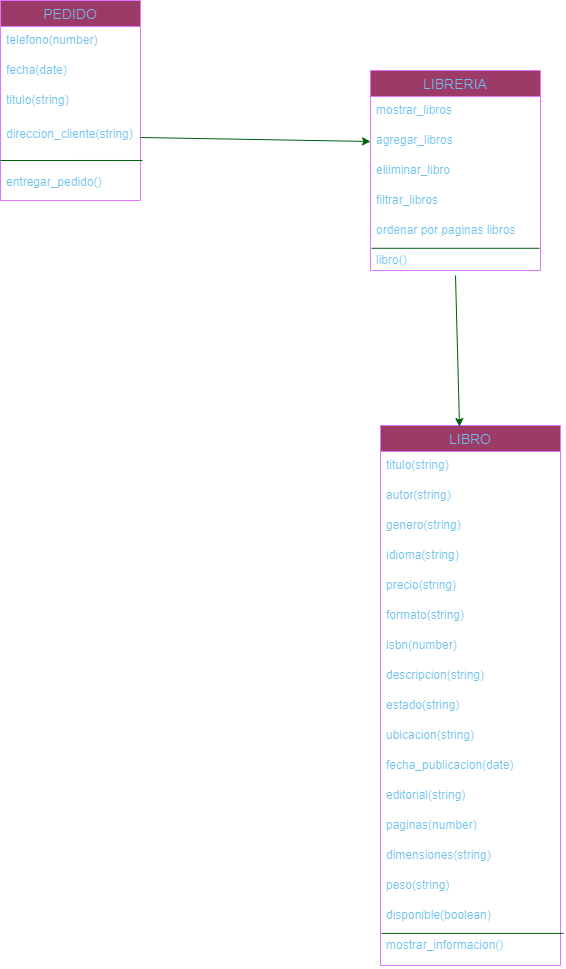

The diagram above was exported from draw.io. Its source (the exported page's mxGraphModel, read from the mxfile embedded in the PNG):
<mxGraphModel dx="1386" dy="785" grid="1" gridSize="10" guides="1" tooltips="1" connect="1" arrows="1" fold="1" page="1" pageScale="1" pageWidth="827" pageHeight="1169" background="#ffffff" math="0" shadow="0">
  <root>
    <mxCell id="0" />
    <mxCell id="1" parent="0" />
    <mxCell id="FSl39g-moBXQ_S92hI_--14" value="PEDIDO" style="swimlane;fontStyle=0;childLayout=stackLayout;horizontal=1;startSize=26;horizontalStack=0;resizeParent=1;resizeParentMax=0;resizeLast=0;collapsible=1;marginBottom=0;align=center;fontSize=14;labelBackgroundColor=none;fillColor=#F694C1;strokeColor=#AF45ED;fontColor=#095C86;" parent="1" vertex="1">
      <mxGeometry y="10" width="140" height="200" as="geometry" />
    </mxCell>
    <mxCell id="FSl39g-moBXQ_S92hI_--15" value="telefono(number)" style="text;strokeColor=none;fillColor=none;spacingLeft=4;spacingRight=4;overflow=hidden;rotatable=0;points=[[0,0.5],[1,0.5]];portConstraint=eastwest;fontSize=12;whiteSpace=wrap;html=1;labelBackgroundColor=none;fontColor=#095C86;" parent="FSl39g-moBXQ_S92hI_--14" vertex="1">
      <mxGeometry y="26" width="140" height="30" as="geometry" />
    </mxCell>
    <mxCell id="FSl39g-moBXQ_S92hI_--16" value="fecha(date)" style="text;strokeColor=none;fillColor=none;spacingLeft=4;spacingRight=4;overflow=hidden;rotatable=0;points=[[0,0.5],[1,0.5]];portConstraint=eastwest;fontSize=12;whiteSpace=wrap;html=1;labelBackgroundColor=none;fontColor=#095C86;" parent="FSl39g-moBXQ_S92hI_--14" vertex="1">
      <mxGeometry y="56" width="140" height="30" as="geometry" />
    </mxCell>
    <mxCell id="FSl39g-moBXQ_S92hI_--17" value="titulo(string)&lt;div&gt;&lt;br&gt;&lt;/div&gt;&lt;div&gt;fecha(date)&lt;/div&gt;" style="text;strokeColor=none;fillColor=none;spacingLeft=4;spacingRight=4;overflow=hidden;rotatable=0;points=[[0,0.5],[1,0.5]];portConstraint=eastwest;fontSize=12;whiteSpace=wrap;html=1;labelBackgroundColor=none;fontColor=#095C86;" parent="FSl39g-moBXQ_S92hI_--14" vertex="1">
      <mxGeometry y="86" width="140" height="34" as="geometry" />
    </mxCell>
    <mxCell id="FSl39g-moBXQ_S92hI_--22" value="direccion_cliente(string)" style="text;strokeColor=none;fillColor=none;spacingLeft=4;spacingRight=4;overflow=hidden;rotatable=0;points=[[0,0.5],[1,0.5]];portConstraint=eastwest;fontSize=12;whiteSpace=wrap;html=1;labelBackgroundColor=none;fontColor=#095C86;" parent="FSl39g-moBXQ_S92hI_--14" vertex="1">
      <mxGeometry y="120" width="140" height="34" as="geometry" />
    </mxCell>
    <mxCell id="FSl39g-moBXQ_S92hI_--23" value="&lt;div&gt;&lt;br&gt;&lt;/div&gt;&lt;div&gt;entregar_pedido()&lt;/div&gt;" style="text;strokeColor=none;fillColor=none;spacingLeft=4;spacingRight=4;overflow=hidden;rotatable=0;points=[[0,0.5],[1,0.5]];portConstraint=eastwest;fontSize=12;whiteSpace=wrap;html=1;labelBackgroundColor=none;fontColor=#095C86;" parent="FSl39g-moBXQ_S92hI_--14" vertex="1">
      <mxGeometry y="154" width="140" height="46" as="geometry" />
    </mxCell>
    <mxCell id="FSl39g-moBXQ_S92hI_--24" value="" style="endArrow=none;html=1;rounded=0;entryX=1.014;entryY=1.176;entryDx=0;entryDy=0;entryPerimeter=0;labelBackgroundColor=none;strokeColor=#60E696;fontColor=default;" parent="FSl39g-moBXQ_S92hI_--14" target="FSl39g-moBXQ_S92hI_--22" edge="1">
      <mxGeometry relative="1" as="geometry">
        <mxPoint y="160" as="sourcePoint" />
        <mxPoint x="270" y="200" as="targetPoint" />
      </mxGeometry>
    </mxCell>
    <mxCell id="FSl39g-moBXQ_S92hI_--25" value="LIBRO" style="swimlane;fontStyle=0;childLayout=stackLayout;horizontal=1;startSize=26;horizontalStack=0;resizeParent=1;resizeParentMax=0;resizeLast=0;collapsible=1;marginBottom=0;align=center;fontSize=14;labelBackgroundColor=none;fillColor=#F694C1;strokeColor=#AF45ED;fontColor=#095C86;" parent="1" vertex="1">
      <mxGeometry x="380" y="435" width="180" height="540" as="geometry" />
    </mxCell>
    <mxCell id="FSl39g-moBXQ_S92hI_--26" value="titulo(string)" style="text;strokeColor=none;fillColor=none;spacingLeft=4;spacingRight=4;overflow=hidden;rotatable=0;points=[[0,0.5],[1,0.5]];portConstraint=eastwest;fontSize=12;whiteSpace=wrap;html=1;labelBackgroundColor=none;fontColor=#095C86;" parent="FSl39g-moBXQ_S92hI_--25" vertex="1">
      <mxGeometry y="26" width="180" height="30" as="geometry" />
    </mxCell>
    <mxCell id="FSl39g-moBXQ_S92hI_--27" value="autor(string)" style="text;strokeColor=none;fillColor=none;spacingLeft=4;spacingRight=4;overflow=hidden;rotatable=0;points=[[0,0.5],[1,0.5]];portConstraint=eastwest;fontSize=12;whiteSpace=wrap;html=1;labelBackgroundColor=none;fontColor=#095C86;" parent="FSl39g-moBXQ_S92hI_--25" vertex="1">
      <mxGeometry y="56" width="180" height="30" as="geometry" />
    </mxCell>
    <mxCell id="FSl39g-moBXQ_S92hI_--28" value="genero(string)" style="text;strokeColor=none;fillColor=none;spacingLeft=4;spacingRight=4;overflow=hidden;rotatable=0;points=[[0,0.5],[1,0.5]];portConstraint=eastwest;fontSize=12;whiteSpace=wrap;html=1;labelBackgroundColor=none;fontColor=#095C86;" parent="FSl39g-moBXQ_S92hI_--25" vertex="1">
      <mxGeometry y="86" width="180" height="30" as="geometry" />
    </mxCell>
    <mxCell id="FSl39g-moBXQ_S92hI_--31" value="idioma(string)" style="text;strokeColor=none;fillColor=none;spacingLeft=4;spacingRight=4;overflow=hidden;rotatable=0;points=[[0,0.5],[1,0.5]];portConstraint=eastwest;fontSize=12;whiteSpace=wrap;html=1;labelBackgroundColor=none;fontColor=#095C86;" parent="FSl39g-moBXQ_S92hI_--25" vertex="1">
      <mxGeometry y="116" width="180" height="30" as="geometry" />
    </mxCell>
    <mxCell id="FSl39g-moBXQ_S92hI_--32" value="precio(string)" style="text;strokeColor=none;fillColor=none;spacingLeft=4;spacingRight=4;overflow=hidden;rotatable=0;points=[[0,0.5],[1,0.5]];portConstraint=eastwest;fontSize=12;whiteSpace=wrap;html=1;labelBackgroundColor=none;fontColor=#095C86;" parent="FSl39g-moBXQ_S92hI_--25" vertex="1">
      <mxGeometry y="146" width="180" height="30" as="geometry" />
    </mxCell>
    <mxCell id="FSl39g-moBXQ_S92hI_--33" value="formato(string)" style="text;strokeColor=none;fillColor=none;spacingLeft=4;spacingRight=4;overflow=hidden;rotatable=0;points=[[0,0.5],[1,0.5]];portConstraint=eastwest;fontSize=12;whiteSpace=wrap;html=1;labelBackgroundColor=none;fontColor=#095C86;" parent="FSl39g-moBXQ_S92hI_--25" vertex="1">
      <mxGeometry y="176" width="180" height="30" as="geometry" />
    </mxCell>
    <mxCell id="FSl39g-moBXQ_S92hI_--34" value="isbn(number)" style="text;strokeColor=none;fillColor=none;spacingLeft=4;spacingRight=4;overflow=hidden;rotatable=0;points=[[0,0.5],[1,0.5]];portConstraint=eastwest;fontSize=12;whiteSpace=wrap;html=1;labelBackgroundColor=none;fontColor=#095C86;" parent="FSl39g-moBXQ_S92hI_--25" vertex="1">
      <mxGeometry y="206" width="180" height="30" as="geometry" />
    </mxCell>
    <mxCell id="FSl39g-moBXQ_S92hI_--35" value="descripcion(string)" style="text;strokeColor=none;fillColor=none;spacingLeft=4;spacingRight=4;overflow=hidden;rotatable=0;points=[[0,0.5],[1,0.5]];portConstraint=eastwest;fontSize=12;whiteSpace=wrap;html=1;labelBackgroundColor=none;fontColor=#095C86;" parent="FSl39g-moBXQ_S92hI_--25" vertex="1">
      <mxGeometry y="236" width="180" height="30" as="geometry" />
    </mxCell>
    <mxCell id="FSl39g-moBXQ_S92hI_--36" value="estado(string)" style="text;strokeColor=none;fillColor=none;spacingLeft=4;spacingRight=4;overflow=hidden;rotatable=0;points=[[0,0.5],[1,0.5]];portConstraint=eastwest;fontSize=12;whiteSpace=wrap;html=1;labelBackgroundColor=none;fontColor=#095C86;" parent="FSl39g-moBXQ_S92hI_--25" vertex="1">
      <mxGeometry y="266" width="180" height="30" as="geometry" />
    </mxCell>
    <mxCell id="FSl39g-moBXQ_S92hI_--37" value="ubicacion(string)" style="text;strokeColor=none;fillColor=none;spacingLeft=4;spacingRight=4;overflow=hidden;rotatable=0;points=[[0,0.5],[1,0.5]];portConstraint=eastwest;fontSize=12;whiteSpace=wrap;html=1;labelBackgroundColor=none;fontColor=#095C86;" parent="FSl39g-moBXQ_S92hI_--25" vertex="1">
      <mxGeometry y="296" width="180" height="30" as="geometry" />
    </mxCell>
    <mxCell id="FSl39g-moBXQ_S92hI_--38" value="fecha_publicacion(date)" style="text;strokeColor=none;fillColor=none;spacingLeft=4;spacingRight=4;overflow=hidden;rotatable=0;points=[[0,0.5],[1,0.5]];portConstraint=eastwest;fontSize=12;whiteSpace=wrap;html=1;labelBackgroundColor=none;fontColor=#095C86;" parent="FSl39g-moBXQ_S92hI_--25" vertex="1">
      <mxGeometry y="326" width="180" height="30" as="geometry" />
    </mxCell>
    <mxCell id="FSl39g-moBXQ_S92hI_--39" value="editorial(string)" style="text;strokeColor=none;fillColor=none;spacingLeft=4;spacingRight=4;overflow=hidden;rotatable=0;points=[[0,0.5],[1,0.5]];portConstraint=eastwest;fontSize=12;whiteSpace=wrap;html=1;labelBackgroundColor=none;fontColor=#095C86;" parent="FSl39g-moBXQ_S92hI_--25" vertex="1">
      <mxGeometry y="356" width="180" height="30" as="geometry" />
    </mxCell>
    <mxCell id="FSl39g-moBXQ_S92hI_--40" value="paginas(number)" style="text;strokeColor=none;fillColor=none;spacingLeft=4;spacingRight=4;overflow=hidden;rotatable=0;points=[[0,0.5],[1,0.5]];portConstraint=eastwest;fontSize=12;whiteSpace=wrap;html=1;labelBackgroundColor=none;fontColor=#095C86;" parent="FSl39g-moBXQ_S92hI_--25" vertex="1">
      <mxGeometry y="386" width="180" height="30" as="geometry" />
    </mxCell>
    <mxCell id="FSl39g-moBXQ_S92hI_--41" value="dimensiones(string)" style="text;strokeColor=none;fillColor=none;spacingLeft=4;spacingRight=4;overflow=hidden;rotatable=0;points=[[0,0.5],[1,0.5]];portConstraint=eastwest;fontSize=12;whiteSpace=wrap;html=1;labelBackgroundColor=none;fontColor=#095C86;" parent="FSl39g-moBXQ_S92hI_--25" vertex="1">
      <mxGeometry y="416" width="180" height="30" as="geometry" />
    </mxCell>
    <mxCell id="FSl39g-moBXQ_S92hI_--42" value="peso(string)" style="text;strokeColor=none;fillColor=none;spacingLeft=4;spacingRight=4;overflow=hidden;rotatable=0;points=[[0,0.5],[1,0.5]];portConstraint=eastwest;fontSize=12;whiteSpace=wrap;html=1;labelBackgroundColor=none;fontColor=#095C86;" parent="FSl39g-moBXQ_S92hI_--25" vertex="1">
      <mxGeometry y="446" width="180" height="30" as="geometry" />
    </mxCell>
    <mxCell id="FSl39g-moBXQ_S92hI_--43" value="disponible(boolean)" style="text;strokeColor=none;fillColor=none;spacingLeft=4;spacingRight=4;overflow=hidden;rotatable=0;points=[[0,0.5],[1,0.5]];portConstraint=eastwest;fontSize=12;whiteSpace=wrap;html=1;labelBackgroundColor=none;fontColor=#095C86;" parent="FSl39g-moBXQ_S92hI_--25" vertex="1">
      <mxGeometry y="476" width="180" height="30" as="geometry" />
    </mxCell>
    <mxCell id="FSl39g-moBXQ_S92hI_--44" value="&lt;div&gt;mostrar_informacion()&lt;/div&gt;" style="text;strokeColor=none;fillColor=none;spacingLeft=4;spacingRight=4;overflow=hidden;rotatable=0;points=[[0,0.5],[1,0.5]];portConstraint=eastwest;fontSize=12;whiteSpace=wrap;html=1;labelBackgroundColor=none;fontColor=#095C86;" parent="FSl39g-moBXQ_S92hI_--25" vertex="1">
      <mxGeometry y="506" width="180" height="34" as="geometry" />
    </mxCell>
    <mxCell id="FSl39g-moBXQ_S92hI_--45" value="" style="endArrow=none;html=1;rounded=0;entryX=1.017;entryY=0.056;entryDx=0;entryDy=0;entryPerimeter=0;exitX=0.006;exitY=0.056;exitDx=0;exitDy=0;exitPerimeter=0;labelBackgroundColor=none;strokeColor=#60E696;fontColor=default;" parent="FSl39g-moBXQ_S92hI_--25" source="FSl39g-moBXQ_S92hI_--44" target="FSl39g-moBXQ_S92hI_--44" edge="1">
      <mxGeometry relative="1" as="geometry">
        <mxPoint x="-180" y="470" as="sourcePoint" />
        <mxPoint x="-20" y="470" as="targetPoint" />
      </mxGeometry>
    </mxCell>
    <mxCell id="FSl39g-moBXQ_S92hI_--46" value="LIBRERIA" style="swimlane;fontStyle=0;childLayout=stackLayout;horizontal=1;startSize=26;horizontalStack=0;resizeParent=1;resizeParentMax=0;resizeLast=0;collapsible=1;marginBottom=0;align=center;fontSize=14;labelBackgroundColor=none;fillColor=#F694C1;strokeColor=#AF45ED;fontColor=#095C86;" parent="1" vertex="1">
      <mxGeometry x="370" y="80" width="170" height="200" as="geometry" />
    </mxCell>
    <mxCell id="FSl39g-moBXQ_S92hI_--47" value="mostrar_libros" style="text;strokeColor=none;fillColor=none;spacingLeft=4;spacingRight=4;overflow=hidden;rotatable=0;points=[[0,0.5],[1,0.5]];portConstraint=eastwest;fontSize=12;whiteSpace=wrap;html=1;labelBackgroundColor=none;fontColor=#095C86;" parent="FSl39g-moBXQ_S92hI_--46" vertex="1">
      <mxGeometry y="26" width="170" height="30" as="geometry" />
    </mxCell>
    <mxCell id="FSl39g-moBXQ_S92hI_--48" value="agregar_libros" style="text;strokeColor=none;fillColor=none;spacingLeft=4;spacingRight=4;overflow=hidden;rotatable=0;points=[[0,0.5],[1,0.5]];portConstraint=eastwest;fontSize=12;whiteSpace=wrap;html=1;labelBackgroundColor=none;fontColor=#095C86;" parent="FSl39g-moBXQ_S92hI_--46" vertex="1">
      <mxGeometry y="56" width="170" height="30" as="geometry" />
    </mxCell>
    <mxCell id="FSl39g-moBXQ_S92hI_--49" value="eliiminar_libro" style="text;strokeColor=none;fillColor=none;spacingLeft=4;spacingRight=4;overflow=hidden;rotatable=0;points=[[0,0.5],[1,0.5]];portConstraint=eastwest;fontSize=12;whiteSpace=wrap;html=1;labelBackgroundColor=none;fontColor=#095C86;" parent="FSl39g-moBXQ_S92hI_--46" vertex="1">
      <mxGeometry y="86" width="170" height="30" as="geometry" />
    </mxCell>
    <mxCell id="FSl39g-moBXQ_S92hI_--56" value="filtrar_libros" style="text;strokeColor=none;fillColor=none;spacingLeft=4;spacingRight=4;overflow=hidden;rotatable=0;points=[[0,0.5],[1,0.5]];portConstraint=eastwest;fontSize=12;whiteSpace=wrap;html=1;labelBackgroundColor=none;fontColor=#095C86;" parent="FSl39g-moBXQ_S92hI_--46" vertex="1">
      <mxGeometry y="116" width="170" height="30" as="geometry" />
    </mxCell>
    <mxCell id="FSl39g-moBXQ_S92hI_--57" value="ordenar por paginas libros" style="text;strokeColor=none;fillColor=none;spacingLeft=4;spacingRight=4;overflow=hidden;rotatable=0;points=[[0,0.5],[1,0.5]];portConstraint=eastwest;fontSize=12;whiteSpace=wrap;html=1;labelBackgroundColor=none;fontColor=#095C86;" parent="FSl39g-moBXQ_S92hI_--46" vertex="1">
      <mxGeometry y="146" width="170" height="30" as="geometry" />
    </mxCell>
    <mxCell id="FSl39g-moBXQ_S92hI_--58" value="libro()" style="text;strokeColor=none;fillColor=none;spacingLeft=4;spacingRight=4;overflow=hidden;rotatable=0;points=[[0,0.5],[1,0.5]];portConstraint=eastwest;fontSize=12;whiteSpace=wrap;html=1;labelBackgroundColor=none;fontColor=#095C86;" parent="FSl39g-moBXQ_S92hI_--46" vertex="1">
      <mxGeometry y="176" width="170" height="24" as="geometry" />
    </mxCell>
    <mxCell id="FSl39g-moBXQ_S92hI_--59" value="" style="endArrow=none;html=1;rounded=0;entryX=0.994;entryY=0.074;entryDx=0;entryDy=0;exitX=0.006;exitY=0.074;exitDx=0;exitDy=0;entryPerimeter=0;exitPerimeter=0;labelBackgroundColor=none;strokeColor=#60E696;fontColor=default;" parent="FSl39g-moBXQ_S92hI_--46" source="FSl39g-moBXQ_S92hI_--58" target="FSl39g-moBXQ_S92hI_--58" edge="1">
      <mxGeometry relative="1" as="geometry">
        <mxPoint x="-10" y="184" as="sourcePoint" />
        <mxPoint x="-40" y="34" as="targetPoint" />
      </mxGeometry>
    </mxCell>
    <mxCell id="FSl39g-moBXQ_S92hI_--62" value="" style="endArrow=classic;html=1;rounded=0;exitX=1;exitY=0.5;exitDx=0;exitDy=0;entryX=0;entryY=0.5;entryDx=0;entryDy=0;labelBackgroundColor=none;strokeColor=#60E696;fontColor=default;" parent="1" source="FSl39g-moBXQ_S92hI_--22" target="FSl39g-moBXQ_S92hI_--48" edge="1">
      <mxGeometry width="50" height="50" relative="1" as="geometry">
        <mxPoint x="500" y="230" as="sourcePoint" />
        <mxPoint x="550" y="180" as="targetPoint" />
      </mxGeometry>
    </mxCell>
    <mxCell id="FSl39g-moBXQ_S92hI_--63" value="" style="endArrow=classic;html=1;rounded=0;exitX=0.5;exitY=1.208;exitDx=0;exitDy=0;exitPerimeter=0;entryX=0.439;entryY=0.002;entryDx=0;entryDy=0;entryPerimeter=0;labelBackgroundColor=none;strokeColor=#60E696;fontColor=default;" parent="1" source="FSl39g-moBXQ_S92hI_--58" target="FSl39g-moBXQ_S92hI_--25" edge="1">
      <mxGeometry width="50" height="50" relative="1" as="geometry">
        <mxPoint x="500" y="380" as="sourcePoint" />
        <mxPoint x="460" y="420" as="targetPoint" />
      </mxGeometry>
    </mxCell>
  </root>
</mxGraphModel>